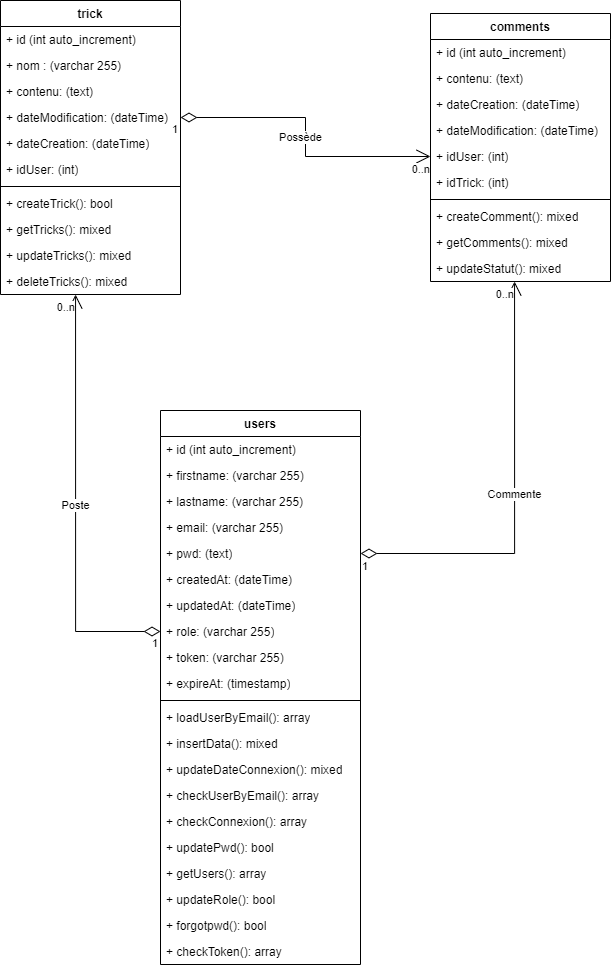

The diagram above was exported from draw.io. Its source (the exported page's mxGraphModel, read from the mxfile embedded in the PNG):
<mxGraphModel dx="1358" dy="735" grid="1" gridSize="10" guides="1" tooltips="1" connect="1" arrows="1" fold="1" page="1" pageScale="1" pageWidth="827" pageHeight="1169" math="0" shadow="0">
  <root>
    <mxCell id="WIyWlLk6GJQsqaUBKTNV-0" />
    <mxCell id="WIyWlLk6GJQsqaUBKTNV-1" parent="WIyWlLk6GJQsqaUBKTNV-0" />
    <mxCell id="kWiKNETr85abTJnkYC00-0" value="trick&lt;br&gt;" style="swimlane;fontStyle=1;align=center;verticalAlign=top;childLayout=stackLayout;horizontal=1;startSize=26;horizontalStack=0;resizeParent=1;resizeParentMax=0;resizeLast=0;collapsible=1;marginBottom=0;whiteSpace=wrap;html=1;" parent="WIyWlLk6GJQsqaUBKTNV-1" vertex="1">
      <mxGeometry x="100" y="80" width="180" height="294" as="geometry" />
    </mxCell>
    <mxCell id="mblwLAMEGTCGeDGXjKOw-32" value="+ id (int auto_increment)" style="text;strokeColor=none;fillColor=none;align=left;verticalAlign=top;spacingLeft=4;spacingRight=4;overflow=hidden;rotatable=0;points=[[0,0.5],[1,0.5]];portConstraint=eastwest;whiteSpace=wrap;html=1;" parent="kWiKNETr85abTJnkYC00-0" vertex="1">
      <mxGeometry y="26" width="180" height="26" as="geometry" />
    </mxCell>
    <mxCell id="mblwLAMEGTCGeDGXjKOw-33" value="+ nom : (varchar 255)" style="text;strokeColor=none;fillColor=none;align=left;verticalAlign=top;spacingLeft=4;spacingRight=4;overflow=hidden;rotatable=0;points=[[0,0.5],[1,0.5]];portConstraint=eastwest;whiteSpace=wrap;html=1;" parent="kWiKNETr85abTJnkYC00-0" vertex="1">
      <mxGeometry y="52" width="180" height="26" as="geometry" />
    </mxCell>
    <mxCell id="mblwLAMEGTCGeDGXjKOw-37" value="+ contenu: (text)" style="text;strokeColor=none;fillColor=none;align=left;verticalAlign=top;spacingLeft=4;spacingRight=4;overflow=hidden;rotatable=0;points=[[0,0.5],[1,0.5]];portConstraint=eastwest;whiteSpace=wrap;html=1;" parent="kWiKNETr85abTJnkYC00-0" vertex="1">
      <mxGeometry y="78" width="180" height="26" as="geometry" />
    </mxCell>
    <mxCell id="mblwLAMEGTCGeDGXjKOw-35" value="+ dateModification: (dateTime)" style="text;strokeColor=none;fillColor=none;align=left;verticalAlign=top;spacingLeft=4;spacingRight=4;overflow=hidden;rotatable=0;points=[[0,0.5],[1,0.5]];portConstraint=eastwest;whiteSpace=wrap;html=1;" parent="kWiKNETr85abTJnkYC00-0" vertex="1">
      <mxGeometry y="104" width="180" height="26" as="geometry" />
    </mxCell>
    <mxCell id="mblwLAMEGTCGeDGXjKOw-36" value="+ dateCreation: (dateTime)" style="text;strokeColor=none;fillColor=none;align=left;verticalAlign=top;spacingLeft=4;spacingRight=4;overflow=hidden;rotatable=0;points=[[0,0.5],[1,0.5]];portConstraint=eastwest;whiteSpace=wrap;html=1;" parent="kWiKNETr85abTJnkYC00-0" vertex="1">
      <mxGeometry y="130" width="180" height="26" as="geometry" />
    </mxCell>
    <mxCell id="mblwLAMEGTCGeDGXjKOw-38" value="+ idUser: (int)" style="text;strokeColor=none;fillColor=none;align=left;verticalAlign=top;spacingLeft=4;spacingRight=4;overflow=hidden;rotatable=0;points=[[0,0.5],[1,0.5]];portConstraint=eastwest;whiteSpace=wrap;html=1;" parent="kWiKNETr85abTJnkYC00-0" vertex="1">
      <mxGeometry y="156" width="180" height="26" as="geometry" />
    </mxCell>
    <mxCell id="kWiKNETr85abTJnkYC00-2" value="" style="line;strokeWidth=1;fillColor=none;align=left;verticalAlign=middle;spacingTop=-1;spacingLeft=3;spacingRight=3;rotatable=0;labelPosition=right;points=[];portConstraint=eastwest;strokeColor=inherit;" parent="kWiKNETr85abTJnkYC00-0" vertex="1">
      <mxGeometry y="182" width="180" height="8" as="geometry" />
    </mxCell>
    <mxCell id="kWiKNETr85abTJnkYC00-31" value="+&amp;nbsp;createTrick&lt;span style=&quot;background-color: initial;&quot;&gt;(): bool&lt;/span&gt;" style="text;strokeColor=none;fillColor=none;align=left;verticalAlign=top;spacingLeft=4;spacingRight=4;overflow=hidden;rotatable=0;points=[[0,0.5],[1,0.5]];portConstraint=eastwest;whiteSpace=wrap;html=1;" parent="kWiKNETr85abTJnkYC00-0" vertex="1">
      <mxGeometry y="190" width="180" height="26" as="geometry" />
    </mxCell>
    <mxCell id="kWiKNETr85abTJnkYC00-3" value="+&amp;nbsp;getTricks&lt;span style=&quot;background-color: initial;&quot;&gt;(): mixed&lt;/span&gt;" style="text;strokeColor=none;fillColor=none;align=left;verticalAlign=top;spacingLeft=4;spacingRight=4;overflow=hidden;rotatable=0;points=[[0,0.5],[1,0.5]];portConstraint=eastwest;whiteSpace=wrap;html=1;" parent="kWiKNETr85abTJnkYC00-0" vertex="1">
      <mxGeometry y="216" width="180" height="26" as="geometry" />
    </mxCell>
    <mxCell id="kWiKNETr85abTJnkYC00-33" value="+&amp;nbsp;updateTricks&lt;span style=&quot;background-color: initial;&quot;&gt;(): mixed&lt;/span&gt;" style="text;strokeColor=none;fillColor=none;align=left;verticalAlign=top;spacingLeft=4;spacingRight=4;overflow=hidden;rotatable=0;points=[[0,0.5],[1,0.5]];portConstraint=eastwest;whiteSpace=wrap;html=1;" parent="kWiKNETr85abTJnkYC00-0" vertex="1">
      <mxGeometry y="242" width="180" height="26" as="geometry" />
    </mxCell>
    <mxCell id="kWiKNETr85abTJnkYC00-32" value="+ deleteTricks&lt;span style=&quot;background-color: initial;&quot;&gt;(): mixed&lt;/span&gt;" style="text;strokeColor=none;fillColor=none;align=left;verticalAlign=top;spacingLeft=4;spacingRight=4;overflow=hidden;rotatable=0;points=[[0,0.5],[1,0.5]];portConstraint=eastwest;whiteSpace=wrap;html=1;" parent="kWiKNETr85abTJnkYC00-0" vertex="1">
      <mxGeometry y="268" width="180" height="26" as="geometry" />
    </mxCell>
    <mxCell id="kWiKNETr85abTJnkYC00-19" value="comments" style="swimlane;fontStyle=1;align=center;verticalAlign=top;childLayout=stackLayout;horizontal=1;startSize=26;horizontalStack=0;resizeParent=1;resizeParentMax=0;resizeLast=0;collapsible=1;marginBottom=0;whiteSpace=wrap;html=1;" parent="WIyWlLk6GJQsqaUBKTNV-1" vertex="1">
      <mxGeometry x="530" y="93" width="180" height="268" as="geometry" />
    </mxCell>
    <mxCell id="kWiKNETr85abTJnkYC00-20" value="+ id (int auto_increment)" style="text;strokeColor=none;fillColor=none;align=left;verticalAlign=top;spacingLeft=4;spacingRight=4;overflow=hidden;rotatable=0;points=[[0,0.5],[1,0.5]];portConstraint=eastwest;whiteSpace=wrap;html=1;" parent="kWiKNETr85abTJnkYC00-19" vertex="1">
      <mxGeometry y="26" width="180" height="26" as="geometry" />
    </mxCell>
    <mxCell id="kWiKNETr85abTJnkYC00-21" value="+ contenu: (text)" style="text;strokeColor=none;fillColor=none;align=left;verticalAlign=top;spacingLeft=4;spacingRight=4;overflow=hidden;rotatable=0;points=[[0,0.5],[1,0.5]];portConstraint=eastwest;whiteSpace=wrap;html=1;" parent="kWiKNETr85abTJnkYC00-19" vertex="1">
      <mxGeometry y="52" width="180" height="26" as="geometry" />
    </mxCell>
    <mxCell id="kWiKNETr85abTJnkYC00-22" value="+ dateCreation: (dateTime)" style="text;strokeColor=none;fillColor=none;align=left;verticalAlign=top;spacingLeft=4;spacingRight=4;overflow=hidden;rotatable=0;points=[[0,0.5],[1,0.5]];portConstraint=eastwest;whiteSpace=wrap;html=1;" parent="kWiKNETr85abTJnkYC00-19" vertex="1">
      <mxGeometry y="78" width="180" height="26" as="geometry" />
    </mxCell>
    <mxCell id="kWiKNETr85abTJnkYC00-23" value="+ dateModification: (dateTime)" style="text;strokeColor=none;fillColor=none;align=left;verticalAlign=top;spacingLeft=4;spacingRight=4;overflow=hidden;rotatable=0;points=[[0,0.5],[1,0.5]];portConstraint=eastwest;whiteSpace=wrap;html=1;" parent="kWiKNETr85abTJnkYC00-19" vertex="1">
      <mxGeometry y="104" width="180" height="26" as="geometry" />
    </mxCell>
    <mxCell id="kWiKNETr85abTJnkYC00-24" value="+ idUser: (int)" style="text;strokeColor=none;fillColor=none;align=left;verticalAlign=top;spacingLeft=4;spacingRight=4;overflow=hidden;rotatable=0;points=[[0,0.5],[1,0.5]];portConstraint=eastwest;whiteSpace=wrap;html=1;" parent="kWiKNETr85abTJnkYC00-19" vertex="1">
      <mxGeometry y="130" width="180" height="26" as="geometry" />
    </mxCell>
    <mxCell id="kWiKNETr85abTJnkYC00-25" value="+ idTrick: (int)" style="text;strokeColor=none;fillColor=none;align=left;verticalAlign=top;spacingLeft=4;spacingRight=4;overflow=hidden;rotatable=0;points=[[0,0.5],[1,0.5]];portConstraint=eastwest;whiteSpace=wrap;html=1;" parent="kWiKNETr85abTJnkYC00-19" vertex="1">
      <mxGeometry y="156" width="180" height="26" as="geometry" />
    </mxCell>
    <mxCell id="kWiKNETr85abTJnkYC00-27" value="" style="line;strokeWidth=1;fillColor=none;align=left;verticalAlign=middle;spacingTop=-1;spacingLeft=3;spacingRight=3;rotatable=0;labelPosition=right;points=[];portConstraint=eastwest;strokeColor=inherit;" parent="kWiKNETr85abTJnkYC00-19" vertex="1">
      <mxGeometry y="182" width="180" height="8" as="geometry" />
    </mxCell>
    <mxCell id="kWiKNETr85abTJnkYC00-28" value="+&amp;nbsp;createComment&lt;span style=&quot;background-color: initial;&quot;&gt;(): mixed&lt;/span&gt;" style="text;strokeColor=none;fillColor=none;align=left;verticalAlign=top;spacingLeft=4;spacingRight=4;overflow=hidden;rotatable=0;points=[[0,0.5],[1,0.5]];portConstraint=eastwest;whiteSpace=wrap;html=1;" parent="kWiKNETr85abTJnkYC00-19" vertex="1">
      <mxGeometry y="190" width="180" height="26" as="geometry" />
    </mxCell>
    <mxCell id="kWiKNETr85abTJnkYC00-29" value="+&amp;nbsp;getComments&lt;span style=&quot;background-color: initial;&quot;&gt;():&amp;nbsp;&lt;/span&gt;mixed" style="text;strokeColor=none;fillColor=none;align=left;verticalAlign=top;spacingLeft=4;spacingRight=4;overflow=hidden;rotatable=0;points=[[0,0.5],[1,0.5]];portConstraint=eastwest;whiteSpace=wrap;html=1;" parent="kWiKNETr85abTJnkYC00-19" vertex="1">
      <mxGeometry y="216" width="180" height="26" as="geometry" />
    </mxCell>
    <mxCell id="kWiKNETr85abTJnkYC00-30" value="+&amp;nbsp;updateStatut&lt;span style=&quot;background-color: initial;&quot;&gt;():&amp;nbsp;&lt;/span&gt;mixed" style="text;strokeColor=none;fillColor=none;align=left;verticalAlign=top;spacingLeft=4;spacingRight=4;overflow=hidden;rotatable=0;points=[[0,0.5],[1,0.5]];portConstraint=eastwest;whiteSpace=wrap;html=1;" parent="kWiKNETr85abTJnkYC00-19" vertex="1">
      <mxGeometry y="242" width="180" height="26" as="geometry" />
    </mxCell>
    <mxCell id="kWiKNETr85abTJnkYC00-34" value="users" style="swimlane;fontStyle=1;align=center;verticalAlign=top;childLayout=stackLayout;horizontal=1;startSize=26;horizontalStack=0;resizeParent=1;resizeParentMax=0;resizeLast=0;collapsible=1;marginBottom=0;whiteSpace=wrap;html=1;" parent="WIyWlLk6GJQsqaUBKTNV-1" vertex="1">
      <mxGeometry x="260" y="490" width="200" height="554" as="geometry" />
    </mxCell>
    <mxCell id="kWiKNETr85abTJnkYC00-35" value="+ id (int auto_increment)" style="text;strokeColor=none;fillColor=none;align=left;verticalAlign=top;spacingLeft=4;spacingRight=4;overflow=hidden;rotatable=0;points=[[0,0.5],[1,0.5]];portConstraint=eastwest;whiteSpace=wrap;html=1;" parent="kWiKNETr85abTJnkYC00-34" vertex="1">
      <mxGeometry y="26" width="200" height="26" as="geometry" />
    </mxCell>
    <mxCell id="kWiKNETr85abTJnkYC00-36" value="+ firstname: (varchar 255)" style="text;strokeColor=none;fillColor=none;align=left;verticalAlign=top;spacingLeft=4;spacingRight=4;overflow=hidden;rotatable=0;points=[[0,0.5],[1,0.5]];portConstraint=eastwest;whiteSpace=wrap;html=1;" parent="kWiKNETr85abTJnkYC00-34" vertex="1">
      <mxGeometry y="52" width="200" height="26" as="geometry" />
    </mxCell>
    <mxCell id="kWiKNETr85abTJnkYC00-37" value="+ lastname: (varchar 255)" style="text;strokeColor=none;fillColor=none;align=left;verticalAlign=top;spacingLeft=4;spacingRight=4;overflow=hidden;rotatable=0;points=[[0,0.5],[1,0.5]];portConstraint=eastwest;whiteSpace=wrap;html=1;" parent="kWiKNETr85abTJnkYC00-34" vertex="1">
      <mxGeometry y="78" width="200" height="26" as="geometry" />
    </mxCell>
    <mxCell id="kWiKNETr85abTJnkYC00-38" value="+ email: (varchar 255)" style="text;strokeColor=none;fillColor=none;align=left;verticalAlign=top;spacingLeft=4;spacingRight=4;overflow=hidden;rotatable=0;points=[[0,0.5],[1,0.5]];portConstraint=eastwest;whiteSpace=wrap;html=1;" parent="kWiKNETr85abTJnkYC00-34" vertex="1">
      <mxGeometry y="104" width="200" height="26" as="geometry" />
    </mxCell>
    <mxCell id="kWiKNETr85abTJnkYC00-39" value="+ pwd: (text)" style="text;strokeColor=none;fillColor=none;align=left;verticalAlign=top;spacingLeft=4;spacingRight=4;overflow=hidden;rotatable=0;points=[[0,0.5],[1,0.5]];portConstraint=eastwest;whiteSpace=wrap;html=1;" parent="kWiKNETr85abTJnkYC00-34" vertex="1">
      <mxGeometry y="130" width="200" height="26" as="geometry" />
    </mxCell>
    <mxCell id="kWiKNETr85abTJnkYC00-40" value="+ createdAt: (dateTime)" style="text;strokeColor=none;fillColor=none;align=left;verticalAlign=top;spacingLeft=4;spacingRight=4;overflow=hidden;rotatable=0;points=[[0,0.5],[1,0.5]];portConstraint=eastwest;whiteSpace=wrap;html=1;" parent="kWiKNETr85abTJnkYC00-34" vertex="1">
      <mxGeometry y="156" width="200" height="26" as="geometry" />
    </mxCell>
    <mxCell id="kWiKNETr85abTJnkYC00-41" value="+ updatedAt: (dateTime)" style="text;strokeColor=none;fillColor=none;align=left;verticalAlign=top;spacingLeft=4;spacingRight=4;overflow=hidden;rotatable=0;points=[[0,0.5],[1,0.5]];portConstraint=eastwest;whiteSpace=wrap;html=1;" parent="kWiKNETr85abTJnkYC00-34" vertex="1">
      <mxGeometry y="182" width="200" height="26" as="geometry" />
    </mxCell>
    <mxCell id="mblwLAMEGTCGeDGXjKOw-17" value="+ role: (varchar 255)" style="text;strokeColor=none;fillColor=none;align=left;verticalAlign=top;spacingLeft=4;spacingRight=4;overflow=hidden;rotatable=0;points=[[0,0.5],[1,0.5]];portConstraint=eastwest;whiteSpace=wrap;html=1;" parent="kWiKNETr85abTJnkYC00-34" vertex="1">
      <mxGeometry y="208" width="200" height="26" as="geometry" />
    </mxCell>
    <mxCell id="mblwLAMEGTCGeDGXjKOw-18" value="+ token: (varchar 255)" style="text;strokeColor=none;fillColor=none;align=left;verticalAlign=top;spacingLeft=4;spacingRight=4;overflow=hidden;rotatable=0;points=[[0,0.5],[1,0.5]];portConstraint=eastwest;whiteSpace=wrap;html=1;" parent="kWiKNETr85abTJnkYC00-34" vertex="1">
      <mxGeometry y="234" width="200" height="26" as="geometry" />
    </mxCell>
    <mxCell id="mblwLAMEGTCGeDGXjKOw-16" value="+ expireAt: (timestamp)" style="text;strokeColor=none;fillColor=none;align=left;verticalAlign=top;spacingLeft=4;spacingRight=4;overflow=hidden;rotatable=0;points=[[0,0.5],[1,0.5]];portConstraint=eastwest;whiteSpace=wrap;html=1;" parent="kWiKNETr85abTJnkYC00-34" vertex="1">
      <mxGeometry y="260" width="200" height="26" as="geometry" />
    </mxCell>
    <mxCell id="kWiKNETr85abTJnkYC00-42" value="" style="line;strokeWidth=1;fillColor=none;align=left;verticalAlign=middle;spacingTop=-1;spacingLeft=3;spacingRight=3;rotatable=0;labelPosition=right;points=[];portConstraint=eastwest;strokeColor=inherit;" parent="kWiKNETr85abTJnkYC00-34" vertex="1">
      <mxGeometry y="286" width="200" height="8" as="geometry" />
    </mxCell>
    <mxCell id="kWiKNETr85abTJnkYC00-43" value="+&amp;nbsp;loadUserByEmail&lt;span style=&quot;background-color: initial;&quot;&gt;(): array&lt;/span&gt;" style="text;strokeColor=none;fillColor=none;align=left;verticalAlign=top;spacingLeft=4;spacingRight=4;overflow=hidden;rotatable=0;points=[[0,0.5],[1,0.5]];portConstraint=eastwest;whiteSpace=wrap;html=1;" parent="kWiKNETr85abTJnkYC00-34" vertex="1">
      <mxGeometry y="294" width="200" height="26" as="geometry" />
    </mxCell>
    <mxCell id="kWiKNETr85abTJnkYC00-44" value="+&amp;nbsp;insertData&lt;span style=&quot;background-color: initial;&quot;&gt;(): mixed&lt;/span&gt;" style="text;strokeColor=none;fillColor=none;align=left;verticalAlign=top;spacingLeft=4;spacingRight=4;overflow=hidden;rotatable=0;points=[[0,0.5],[1,0.5]];portConstraint=eastwest;whiteSpace=wrap;html=1;" parent="kWiKNETr85abTJnkYC00-34" vertex="1">
      <mxGeometry y="320" width="200" height="26" as="geometry" />
    </mxCell>
    <mxCell id="kWiKNETr85abTJnkYC00-45" value="+&amp;nbsp;updateDateConnexion&lt;span style=&quot;background-color: initial;&quot;&gt;(): mixed&lt;/span&gt;" style="text;strokeColor=none;fillColor=none;align=left;verticalAlign=top;spacingLeft=4;spacingRight=4;overflow=hidden;rotatable=0;points=[[0,0.5],[1,0.5]];portConstraint=eastwest;whiteSpace=wrap;html=1;" parent="kWiKNETr85abTJnkYC00-34" vertex="1">
      <mxGeometry y="346" width="200" height="26" as="geometry" />
    </mxCell>
    <mxCell id="kWiKNETr85abTJnkYC00-46" value="+&amp;nbsp;checkUserByEmail&lt;span style=&quot;background-color: initial;&quot;&gt;(): array&lt;/span&gt;" style="text;strokeColor=none;fillColor=none;align=left;verticalAlign=top;spacingLeft=4;spacingRight=4;overflow=hidden;rotatable=0;points=[[0,0.5],[1,0.5]];portConstraint=eastwest;whiteSpace=wrap;html=1;" parent="kWiKNETr85abTJnkYC00-34" vertex="1">
      <mxGeometry y="372" width="200" height="26" as="geometry" />
    </mxCell>
    <mxCell id="kWiKNETr85abTJnkYC00-47" value="+&amp;nbsp;checkConnexion&lt;span style=&quot;background-color: initial;&quot;&gt;(): array&lt;/span&gt;" style="text;strokeColor=none;fillColor=none;align=left;verticalAlign=top;spacingLeft=4;spacingRight=4;overflow=hidden;rotatable=0;points=[[0,0.5],[1,0.5]];portConstraint=eastwest;whiteSpace=wrap;html=1;" parent="kWiKNETr85abTJnkYC00-34" vertex="1">
      <mxGeometry y="398" width="200" height="26" as="geometry" />
    </mxCell>
    <mxCell id="kWiKNETr85abTJnkYC00-48" value="+&amp;nbsp;updatePwd&lt;span style=&quot;background-color: initial;&quot;&gt;(): bool&lt;/span&gt;" style="text;strokeColor=none;fillColor=none;align=left;verticalAlign=top;spacingLeft=4;spacingRight=4;overflow=hidden;rotatable=0;points=[[0,0.5],[1,0.5]];portConstraint=eastwest;whiteSpace=wrap;html=1;" parent="kWiKNETr85abTJnkYC00-34" vertex="1">
      <mxGeometry y="424" width="200" height="26" as="geometry" />
    </mxCell>
    <mxCell id="kWiKNETr85abTJnkYC00-49" value="+&amp;nbsp;getUsers&lt;span style=&quot;background-color: initial;&quot;&gt;(): array&lt;/span&gt;" style="text;strokeColor=none;fillColor=none;align=left;verticalAlign=top;spacingLeft=4;spacingRight=4;overflow=hidden;rotatable=0;points=[[0,0.5],[1,0.5]];portConstraint=eastwest;whiteSpace=wrap;html=1;" parent="kWiKNETr85abTJnkYC00-34" vertex="1">
      <mxGeometry y="450" width="200" height="26" as="geometry" />
    </mxCell>
    <mxCell id="kWiKNETr85abTJnkYC00-50" value="+&amp;nbsp;updateRole&lt;span style=&quot;background-color: initial;&quot;&gt;():&amp;nbsp;&lt;/span&gt;bool" style="text;strokeColor=none;fillColor=none;align=left;verticalAlign=top;spacingLeft=4;spacingRight=4;overflow=hidden;rotatable=0;points=[[0,0.5],[1,0.5]];portConstraint=eastwest;whiteSpace=wrap;html=1;" parent="kWiKNETr85abTJnkYC00-34" vertex="1">
      <mxGeometry y="476" width="200" height="26" as="geometry" />
    </mxCell>
    <mxCell id="kWiKNETr85abTJnkYC00-51" value="+&amp;nbsp;forgotpwd():&amp;nbsp;bool" style="text;strokeColor=none;fillColor=none;align=left;verticalAlign=top;spacingLeft=4;spacingRight=4;overflow=hidden;rotatable=0;points=[[0,0.5],[1,0.5]];portConstraint=eastwest;whiteSpace=wrap;html=1;" parent="kWiKNETr85abTJnkYC00-34" vertex="1">
      <mxGeometry y="502" width="200" height="26" as="geometry" />
    </mxCell>
    <mxCell id="kWiKNETr85abTJnkYC00-53" value="+&amp;nbsp;checkToken&lt;span style=&quot;background-color: initial;&quot;&gt;():&amp;nbsp;array&lt;/span&gt;" style="text;strokeColor=none;fillColor=none;align=left;verticalAlign=top;spacingLeft=4;spacingRight=4;overflow=hidden;rotatable=0;points=[[0,0.5],[1,0.5]];portConstraint=eastwest;whiteSpace=wrap;html=1;" parent="kWiKNETr85abTJnkYC00-34" vertex="1">
      <mxGeometry y="528" width="200" height="26" as="geometry" />
    </mxCell>
    <mxCell id="kWiKNETr85abTJnkYC00-54" value="Commente" style="endArrow=open;html=1;endSize=12;startArrow=diamondThin;startSize=14;startFill=0;edgeStyle=orthogonalEdgeStyle;rounded=0;exitX=1;exitY=0.5;exitDx=0;exitDy=0;entryX=0.467;entryY=1;entryDx=0;entryDy=0;entryPerimeter=0;" parent="WIyWlLk6GJQsqaUBKTNV-1" source="kWiKNETr85abTJnkYC00-39" target="kWiKNETr85abTJnkYC00-30" edge="1">
      <mxGeometry relative="1" as="geometry">
        <mxPoint x="500" y="640" as="sourcePoint" />
        <mxPoint x="480" y="260" as="targetPoint" />
      </mxGeometry>
    </mxCell>
    <mxCell id="kWiKNETr85abTJnkYC00-55" value="1" style="edgeLabel;resizable=0;html=1;align=left;verticalAlign=top;" parent="kWiKNETr85abTJnkYC00-54" connectable="0" vertex="1">
      <mxGeometry x="-1" relative="1" as="geometry" />
    </mxCell>
    <mxCell id="kWiKNETr85abTJnkYC00-56" value="0..n" style="edgeLabel;resizable=0;html=1;align=right;verticalAlign=top;" parent="kWiKNETr85abTJnkYC00-54" connectable="0" vertex="1">
      <mxGeometry x="1" relative="1" as="geometry" />
    </mxCell>
    <mxCell id="kWiKNETr85abTJnkYC00-58" value="Poste" style="endArrow=open;html=1;endSize=12;startArrow=diamondThin;startSize=14;startFill=0;edgeStyle=orthogonalEdgeStyle;rounded=0;exitX=0;exitY=0.5;exitDx=0;exitDy=0;entryX=0.417;entryY=1;entryDx=0;entryDy=0;entryPerimeter=0;" parent="WIyWlLk6GJQsqaUBKTNV-1" source="mblwLAMEGTCGeDGXjKOw-17" target="kWiKNETr85abTJnkYC00-32" edge="1">
      <mxGeometry relative="1" as="geometry">
        <mxPoint x="290" y="791.5" as="sourcePoint" />
        <mxPoint x="160" y="410.5" as="targetPoint" />
      </mxGeometry>
    </mxCell>
    <mxCell id="kWiKNETr85abTJnkYC00-59" value="1" style="edgeLabel;resizable=0;html=1;align=left;verticalAlign=top;" parent="kWiKNETr85abTJnkYC00-58" connectable="0" vertex="1">
      <mxGeometry x="-1" relative="1" as="geometry">
        <mxPoint x="-10" y="-1" as="offset" />
      </mxGeometry>
    </mxCell>
    <mxCell id="kWiKNETr85abTJnkYC00-60" value="0..n" style="edgeLabel;resizable=0;html=1;align=right;verticalAlign=top;" parent="kWiKNETr85abTJnkYC00-58" connectable="0" vertex="1">
      <mxGeometry x="1" relative="1" as="geometry" />
    </mxCell>
    <mxCell id="kWiKNETr85abTJnkYC00-62" value="Possède" style="endArrow=open;html=1;endSize=12;startArrow=diamondThin;startSize=14;startFill=0;edgeStyle=orthogonalEdgeStyle;rounded=0;exitX=1;exitY=0.5;exitDx=0;exitDy=0;entryX=0;entryY=0.5;entryDx=0;entryDy=0;" parent="WIyWlLk6GJQsqaUBKTNV-1" source="mblwLAMEGTCGeDGXjKOw-35" target="kWiKNETr85abTJnkYC00-24" edge="1">
      <mxGeometry x="0.0038" y="-5" relative="1" as="geometry">
        <mxPoint x="270" y="721" as="sourcePoint" />
        <mxPoint x="185" y="410" as="targetPoint" />
        <mxPoint as="offset" />
      </mxGeometry>
    </mxCell>
    <mxCell id="kWiKNETr85abTJnkYC00-63" value="1" style="edgeLabel;resizable=0;html=1;align=left;verticalAlign=top;" parent="kWiKNETr85abTJnkYC00-62" connectable="0" vertex="1">
      <mxGeometry x="-1" relative="1" as="geometry">
        <mxPoint x="-10" y="-1" as="offset" />
      </mxGeometry>
    </mxCell>
    <mxCell id="kWiKNETr85abTJnkYC00-64" value="0..n" style="edgeLabel;resizable=0;html=1;align=right;verticalAlign=top;" parent="kWiKNETr85abTJnkYC00-62" connectable="0" vertex="1">
      <mxGeometry x="1" relative="1" as="geometry" />
    </mxCell>
  </root>
</mxGraphModel>